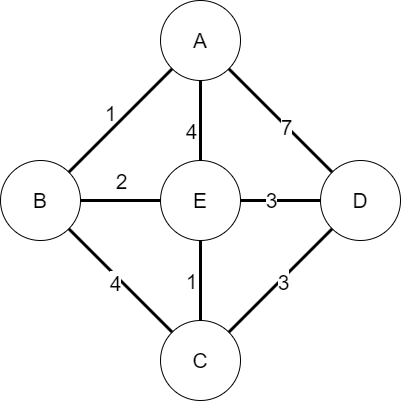

The diagram above was exported from draw.io. Its source (the exported page's mxGraphModel, read from the mxfile embedded in the PNG):
<mxGraphModel dx="1097" dy="801" grid="1" gridSize="10" guides="1" tooltips="1" connect="1" arrows="1" fold="1" page="1" pageScale="1" pageWidth="827" pageHeight="1169" math="0" shadow="0">
  <root>
    <mxCell id="0" />
    <mxCell id="1" parent="0" />
    <mxCell id="2" value="A" style="ellipse;whiteSpace=wrap;html=1;aspect=fixed;fontSize=21;" vertex="1" parent="1">
      <mxGeometry x="320" y="120" width="80" height="80" as="geometry" />
    </mxCell>
    <mxCell id="7" value="" style="edgeStyle=none;html=1;endArrow=none;endFill=0;strokeWidth=3;fontSize=21;" edge="1" parent="1" source="3" target="6">
      <mxGeometry relative="1" as="geometry" />
    </mxCell>
    <mxCell id="16" value="2" style="edgeLabel;html=1;align=center;verticalAlign=middle;resizable=0;points=[];fontSize=21;" vertex="1" connectable="0" parent="7">
      <mxGeometry x="0.1" y="2" relative="1" as="geometry">
        <mxPoint x="-4" y="-18" as="offset" />
      </mxGeometry>
    </mxCell>
    <mxCell id="3" value="B" style="ellipse;whiteSpace=wrap;html=1;aspect=fixed;fontSize=21;" vertex="1" parent="1">
      <mxGeometry x="160" y="280" width="80" height="80" as="geometry" />
    </mxCell>
    <mxCell id="4" value="C" style="ellipse;whiteSpace=wrap;html=1;aspect=fixed;fontSize=21;" vertex="1" parent="1">
      <mxGeometry x="320" y="440" width="80" height="80" as="geometry" />
    </mxCell>
    <mxCell id="5" value="D" style="ellipse;whiteSpace=wrap;html=1;aspect=fixed;fontSize=21;" vertex="1" parent="1">
      <mxGeometry x="480" y="280" width="80" height="80" as="geometry" />
    </mxCell>
    <mxCell id="6" value="E" style="ellipse;whiteSpace=wrap;html=1;aspect=fixed;fontSize=21;" vertex="1" parent="1">
      <mxGeometry x="320" y="280" width="80" height="80" as="geometry" />
    </mxCell>
    <mxCell id="8" value="" style="edgeStyle=none;html=1;endArrow=none;endFill=0;strokeWidth=3;fontSize=21;" edge="1" parent="1" source="3" target="4">
      <mxGeometry relative="1" as="geometry">
        <mxPoint x="250" y="330" as="sourcePoint" />
        <mxPoint x="330" y="330" as="targetPoint" />
      </mxGeometry>
    </mxCell>
    <mxCell id="19" value="4" style="edgeLabel;html=1;align=center;verticalAlign=middle;resizable=0;points=[];fontSize=21;" vertex="1" connectable="0" parent="8">
      <mxGeometry x="-0.029" y="-5" relative="1" as="geometry">
        <mxPoint as="offset" />
      </mxGeometry>
    </mxCell>
    <mxCell id="9" value="" style="edgeStyle=none;html=1;endArrow=none;endFill=0;strokeWidth=3;fontSize=21;" edge="1" parent="1" source="3" target="2">
      <mxGeometry relative="1" as="geometry">
        <mxPoint x="250" y="330" as="sourcePoint" />
        <mxPoint x="330" y="330" as="targetPoint" />
      </mxGeometry>
    </mxCell>
    <mxCell id="10" value="" style="edgeStyle=none;html=1;endArrow=none;endFill=0;strokeWidth=3;fontSize=21;" edge="1" parent="1" source="6" target="2">
      <mxGeometry relative="1" as="geometry">
        <mxPoint x="238" y="302" as="sourcePoint" />
        <mxPoint x="342" y="198" as="targetPoint" />
      </mxGeometry>
    </mxCell>
    <mxCell id="17" value="4" style="edgeLabel;html=1;align=center;verticalAlign=middle;resizable=0;points=[];fontSize=21;" vertex="1" connectable="0" parent="10">
      <mxGeometry x="0.125" y="-2" relative="1" as="geometry">
        <mxPoint x="-12" y="15" as="offset" />
      </mxGeometry>
    </mxCell>
    <mxCell id="11" value="" style="edgeStyle=none;html=1;endArrow=none;endFill=0;strokeWidth=3;fontSize=21;" edge="1" parent="1" source="5" target="2">
      <mxGeometry relative="1" as="geometry">
        <mxPoint x="370" y="290" as="sourcePoint" />
        <mxPoint x="370" y="210" as="targetPoint" />
      </mxGeometry>
    </mxCell>
    <mxCell id="21" value="7" style="edgeLabel;html=1;align=center;verticalAlign=middle;resizable=0;points=[];fontSize=21;" vertex="1" connectable="0" parent="11">
      <mxGeometry x="-0.1064" y="1" relative="1" as="geometry">
        <mxPoint as="offset" />
      </mxGeometry>
    </mxCell>
    <mxCell id="12" value="" style="edgeStyle=none;html=1;endArrow=none;endFill=0;strokeWidth=3;fontSize=21;" edge="1" parent="1" source="5" target="6">
      <mxGeometry relative="1" as="geometry">
        <mxPoint x="502" y="302" as="sourcePoint" />
        <mxPoint x="398" y="198" as="targetPoint" />
      </mxGeometry>
    </mxCell>
    <mxCell id="22" value="3" style="edgeLabel;html=1;align=center;verticalAlign=middle;resizable=0;points=[];fontSize=21;" vertex="1" connectable="0" parent="12">
      <mxGeometry x="0.25" y="-1" relative="1" as="geometry">
        <mxPoint as="offset" />
      </mxGeometry>
    </mxCell>
    <mxCell id="13" value="" style="edgeStyle=none;html=1;endArrow=none;endFill=0;strokeWidth=3;fontSize=21;" edge="1" parent="1" source="5" target="4">
      <mxGeometry relative="1" as="geometry">
        <mxPoint x="490" y="330" as="sourcePoint" />
        <mxPoint x="410" y="330" as="targetPoint" />
      </mxGeometry>
    </mxCell>
    <mxCell id="20" value="3" style="edgeLabel;html=1;align=center;verticalAlign=middle;resizable=0;points=[];fontSize=21;" vertex="1" connectable="0" parent="13">
      <mxGeometry x="-0.0193" y="3" relative="1" as="geometry">
        <mxPoint as="offset" />
      </mxGeometry>
    </mxCell>
    <mxCell id="14" value="" style="edgeStyle=none;html=1;endArrow=none;endFill=0;strokeWidth=3;fontSize=21;" edge="1" parent="1" source="6" target="4">
      <mxGeometry relative="1" as="geometry">
        <mxPoint x="502" y="358" as="sourcePoint" />
        <mxPoint x="398" y="462" as="targetPoint" />
      </mxGeometry>
    </mxCell>
    <mxCell id="18" value="1" style="edgeLabel;html=1;align=center;verticalAlign=middle;resizable=0;points=[];fontSize=21;" vertex="1" connectable="0" parent="14">
      <mxGeometry x="-0.125" y="-1" relative="1" as="geometry">
        <mxPoint x="-9" y="5" as="offset" />
      </mxGeometry>
    </mxCell>
    <mxCell id="15" value="1" style="text;html=1;align=center;verticalAlign=middle;resizable=0;points=[];autosize=1;strokeColor=none;fillColor=none;fontSize=21;" vertex="1" parent="1">
      <mxGeometry x="250" y="213" width="40" height="40" as="geometry" />
    </mxCell>
  </root>
</mxGraphModel>